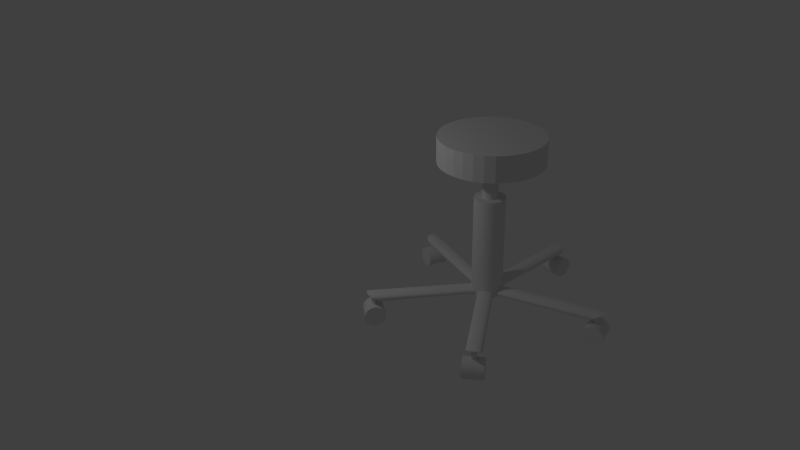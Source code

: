 # Source: sedia.blend  (saved by Blender 2.75.0; exported with 4.5.12 LTS)
import bpy
from mathutils import Matrix  # noqa: F401  (used for matrix-valued properties, if any)

bpy.ops.wm.read_factory_settings(use_empty=True)
scene = bpy.context.scene
scene.name = 'Scene'

# ---- collections
col_collection_1 = bpy.data.collections.new('Collection 1'); scene.collection.children.link(col_collection_1)
col_collection_5 = bpy.data.collections.new('Collection 5'); scene.collection.children.link(col_collection_5)

# ---- world
world_world = bpy.data.worlds.new('World'); scene.world = world_world
world_world.color = (0.05088, 0.05088, 0.05088)
world_world.use_sun_shadow = False
world_world.sun_shadow_jitter_overblur = 0.0
world_world.cycles.sampling_method = 'MANUAL'
world_world.cycles.sample_map_resolution = 256

# ---- cameras
cam_camera = bpy.data.cameras.new('Camera')
cam_camera.clip_end = 100.0
cam_camera.lens = 35.0
cam_camera.sensor_width = 32.0
cam_camera.sensor_height = 18.0
cam_camera.ortho_scale = 7.314
cam_camera.dof.focus_distance = 0.0
cam_camera.dof.aperture_fstop = 128.0

# ---- lights
light_point = bpy.data.lights.new('Point', 'POINT')
light_point.transmission_factor = 0.0
light_point.energy = 100.0
light_point.shadow_buffer_clip_start = 0.5
light_point.shadow_soft_size = 0.1
light_point.shadow_maximum_resolution = 0.006
light_point.use_absolute_resolution = True
light_point.cycles.use_multiple_importance_sampling = False

# ---- meshes
me_cylinder_004 = bpy.data.meshes.new('Cylinder.004')
me_cylinder_004.from_pydata([(0.0, 1.0, -1.0), (0.0, 1.0, 1.0), (0.1951, 0.9808, -1.0), (0.1951, 0.9808, 1.0), (0.3827, 0.9239, -1.0), (0.3827, 0.9239, 1.0), (0.5556, 0.8315, -1.0), (0.5556, 0.8315, 1.0), (0.7071, 0.7071, -1.0), (0.7071, 0.7071, 1.0), (0.8315, 0.5556, -1.0), (0.8315, 0.5556, 1.0), (0.9239, 0.3827, -1.0), (0.9239, 0.3827, 1.0), (0.9808, 0.1951, -1.0), (0.9808, 0.1951, 1.0), (1.0, 7.55e-08, -1.0), (1.0, 7.55e-08, 1.0), (0.9808, -0.1951, -1.0), (0.9808, -0.1951, 1.0), (0.9239, -0.3827, -1.0), (0.9239, -0.3827, 1.0), (0.8315, -0.5556, -1.0), (0.8315, -0.5556, 1.0), (0.7071, -0.7071, -1.0), (0.7071, -0.7071, 1.0), (0.5556, -0.8315, -1.0), (0.5556, -0.8315, 1.0), (0.3827, -0.9239, -1.0), (0.3827, -0.9239, 1.0), (0.1951, -0.9808, -1.0), (0.1951, -0.9808, 1.0), (-3.258e-07, -1.0, -1.0), (-3.258e-07, -1.0, 1.0), (-0.1951, -0.9808, -1.0), (-0.1951, -0.9808, 1.0), (-0.3827, -0.9239, -1.0), (-0.3827, -0.9239, 1.0), (-0.5556, -0.8315, -1.0), (-0.5556, -0.8315, 1.0), (-0.7071, -0.7071, -1.0), (-0.7071, -0.7071, 1.0), (-0.8315, -0.5556, -1.0), (-0.8315, -0.5556, 1.0), (-0.9239, -0.3827, -1.0), (-0.9239, -0.3827, 1.0), (-0.9808, -0.1951, -1.0), (-0.9808, -0.1951, 1.0), (-1.0, 9.656e-07, -1.0), (-1.0, 9.656e-07, 1.0), (-0.9808, 0.1951, -1.0), (-0.9808, 0.1951, 1.0), (-0.9239, 0.3827, -1.0), (-0.9239, 0.3827, 1.0), (-0.8315, 0.5556, -1.0), (-0.8315, 0.5556, 1.0), (-0.7071, 0.7071, -1.0), (-0.7071, 0.7071, 1.0), (-0.5556, 0.8315, -1.0), (-0.5556, 0.8315, 1.0), (-0.3827, 0.9239, -1.0), (-0.3827, 0.9239, 1.0), (-0.1951, 0.9808, -1.0), (-0.1951, 0.9808, 1.0), (0.2178, 0.7375, -0.1227), (0.1875, 1.846, -0.125), (0.2376, 0.7375, -0.07783), (0.205, 1.856, -0.08036), (0.2482, 0.7375, -0.02999), (0.2147, 1.861, -0.03263), (0.2493, 0.7375, 0.01901), (0.216, 1.862, 0.01635), (0.2408, 0.7375, 0.06728), (0.2091, 1.858, 0.0647), (0.223, 0.7375, 0.113), (0.1942, 1.85, 0.1106), (0.1967, 0.7375, 0.1543), (0.1718, 1.837, 0.1522), (0.1628, 0.7375, 0.1897), (0.1428, 1.82, 0.188), (0.1227, 0.7375, 0.2178), (0.1083, 1.8, 0.2165), (0.07783, 0.7375, 0.2376), (0.06959, 1.778, 0.2367), (0.02999, 0.7375, 0.2482), (0.02826, 1.754, 0.2479), (-0.01901, 0.7375, 0.2493), (-0.01416, 1.729, 0.2495), (-0.06728, 0.7375, 0.2408), (-0.05604, 1.705, 0.2415), (-0.113, 0.7375, 0.223), (-0.09576, 1.682, 0.2242), (-0.1543, 0.7375, 0.1967), (-0.1318, 1.661, 0.1983), (-0.1897, 0.7375, 0.1628), (-0.1628, 1.644, 0.1648), (-0.2178, 0.7375, 0.1227), (-0.1875, 1.629, 0.125), (-0.2376, 0.7375, 0.07783), (-0.205, 1.619, 0.08036), (-0.2482, 0.7375, 0.02999), (-0.2147, 1.614, 0.03263), (-0.2493, 0.7375, -0.01901), (-0.216, 1.613, -0.01635), (-0.2408, 0.7375, -0.06728), (-0.2091, 1.617, -0.0647), (-0.223, 0.7375, -0.113), (-0.1942, 1.625, -0.1106), (-0.1967, 0.7375, -0.1543), (-0.1718, 1.638, -0.1522), (-0.1628, 0.7375, -0.1897), (-0.1428, 1.655, -0.188), (-0.1227, 0.7375, -0.2178), (-0.1083, 1.675, -0.2165), (-0.07783, 0.7375, -0.2376), (-0.06959, 1.697, -0.2367), (-0.02999, 0.7375, -0.2482), (-0.02826, 1.721, -0.2479), (0.01901, 0.7375, -0.2493), (0.01416, 1.746, -0.2495), (0.06728, 0.7375, -0.2408), (0.05604, 1.77, -0.2415), (0.113, 0.7375, -0.223), (0.09576, 1.793, -0.2242), (0.1543, 0.7375, -0.1967), (0.1318, 1.814, -0.1983), (0.1897, 0.7375, -0.1628), (0.1628, 1.831, -0.1648), (0.6774, 2.181, -6.573e-08), (-10.35, 2.138, -5.458e-07), (0.6646, 2.175, 0.1463), (-10.36, 2.131, 0.1463), (0.6269, 2.155, 0.287), (-10.4, 2.108, 0.287), (0.5654, 2.123, 0.4167), (-10.46, 2.071, 0.4167), (0.4824, 2.077, 0.5303), (-10.54, 2.022, 0.5303), (0.3809, 2.017, 0.6236), (-10.64, 1.961, 0.6236), (0.2644, 1.944, 0.6929), (-10.75, 1.894, 0.6929), (0.1371, 1.86, 0.7356), (-10.88, 1.821, 0.7356), (0.003596, 1.767, 0.75), (-11.0, 1.746, 0.75), (-0.1312, 1.669, 0.7356), (-11.13, 1.673, 0.7356), (-0.262, 1.571, 0.6929), (-11.25, 1.605, 0.6929), (-0.3838, 1.478, 0.6236), (-11.36, 1.543, 0.6236), (-0.4916, 1.394, 0.5303), (-11.46, 1.49, 0.5303), (-0.5807, 1.326, 0.4167), (-11.54, 1.448, 0.4167), (-0.6472, 1.276, 0.287), (-11.6, 1.417, 0.287), (-0.6882, 1.247, 0.1463), (-11.64, 1.398, 0.1463), (-0.7018, 1.242, -3.293e-07), (-11.65, 1.392, -8.144e-07), (-0.6882, 1.247, -0.1463), (-11.64, 1.398, -0.1463), (-0.6472, 1.276, -0.287), (-11.6, 1.417, -0.287), (-0.5807, 1.326, -0.4167), (-11.54, 1.448, -0.4167), (-0.4916, 1.394, -0.5303), (-11.46, 1.49, -0.5303), (-0.3838, 1.478, -0.6236), (-11.36, 1.543, -0.6236), (-0.262, 1.571, -0.6929), (-11.25, 1.605, -0.6929), (-0.1312, 1.669, -0.7356), (-11.13, 1.673, -0.7356), (0.003596, 1.767, -0.75), (-11.0, 1.746, -0.75), (0.1371, 1.86, -0.7356), (-10.88, 1.821, -0.7356), (0.2644, 1.944, -0.6929), (-10.75, 1.894, -0.6929), (0.3809, 2.017, -0.6236), (-10.64, 1.961, -0.6236), (0.4824, 2.077, -0.5303), (-10.54, 2.022, -0.5303), (0.5654, 2.123, -0.4167), (-10.46, 2.071, -0.4167), (0.6269, 2.155, -0.287), (-10.4, 2.108, -0.287), (0.6646, 2.175, -0.1463), (-10.36, 2.131, -0.1463), (-6.65, 1.0, 10.15), (-8.552, 1.0, 10.77), (-6.589, 0.9808, 10.34), (-8.492, 0.9808, 10.96), (-6.532, 0.9239, 10.52), (-8.434, 0.9239, 11.13), (-6.478, 0.8315, 10.68), (-8.38, 0.8315, 11.3), (-6.431, 0.7071, 10.83), (-8.333, 0.7071, 11.44), (-6.393, 0.5556, 10.94), (-8.295, 0.5556, 11.56), (-6.364, 0.3827, 11.03), (-8.266, 0.3827, 11.65), (-6.347, 0.1951, 11.09), (-8.249, 0.1951, 11.7), (-6.341, 5.124e-07, 11.1), (-8.243, 4.407e-07, 11.72), (-6.347, -0.1951, 11.09), (-8.249, -0.1951, 11.7), (-6.364, -0.3827, 11.03), (-8.266, -0.3827, 11.65), (-6.393, -0.5556, 10.94), (-8.295, -0.5556, 11.56), (-6.431, -0.7071, 10.83), (-8.333, -0.7071, 11.44), (-6.478, -0.8315, 10.68), (-8.38, -0.8315, 11.3), (-6.532, -0.9239, 10.52), (-8.434, -0.9239, 11.13), (-6.589, -0.9808, 10.34), (-8.492, -0.9808, 10.96), (-6.65, -1.0, 10.15), (-8.552, -1.0, 10.77), (-6.71, -0.9808, 9.967), (-8.612, -0.9808, 10.59), (-6.768, -0.9239, 9.789), (-8.67, -0.9239, 10.41), (-6.821, -0.8315, 9.624), (-8.724, -0.8315, 10.24), (-6.868, -0.7071, 9.48), (-8.77, -0.7071, 10.1), (-6.907, -0.5556, 9.362), (-8.809, -0.5556, 9.98), (-6.935, -0.3827, 9.274), (-8.837, -0.3827, 9.892), (-6.953, -0.1951, 9.22), (-8.855, -0.1951, 9.838), (-6.959, 1.316e-06, 9.202), (-8.861, 1.244e-06, 9.82), (-6.953, 0.1951, 9.22), (-8.855, 0.1951, 9.838), (-6.935, 0.3827, 9.274), (-8.837, 0.3827, 9.892), (-6.907, 0.5556, 9.362), (-8.809, 0.5556, 9.98), (-6.868, 0.7071, 9.48), (-8.77, 0.7071, 10.1), (-6.821, 0.8315, 9.624), (-8.724, 0.8315, 10.24), (-6.768, 0.9239, 9.789), (-8.67, 0.9239, 10.41), (-6.71, 0.9808, 9.967), (-8.612, 0.9808, 10.59), (-7.417, 0.7375, 10.63), (-7.424, 1.846, 10.6), (-7.453, 0.7375, 10.66), (-7.461, 1.856, 10.63), (-7.496, 0.7375, 10.69), (-7.503, 1.861, 10.66), (-7.542, 0.7375, 10.7), (-7.55, 1.862, 10.67), (-7.59, 0.7375, 10.71), (-7.598, 1.858, 10.68), (-7.639, 0.7375, 10.71), (-7.646, 1.85, 10.68), (-7.687, 0.7375, 10.7), (-7.692, 1.837, 10.67), (-7.731, 0.7375, 10.68), (-7.735, 1.82, 10.66), (-7.77, 0.7375, 10.65), (-7.773, 1.8, 10.63), (-7.803, 0.7375, 10.61), (-7.804, 1.778, 10.6), (-7.828, 0.7375, 10.57), (-7.828, 1.754, 10.57), (-7.844, 0.7375, 10.52), (-7.842, 1.729, 10.53), (-7.851, 0.7375, 10.47), (-7.848, 1.705, 10.48), (-7.848, 0.7375, 10.42), (-7.844, 1.682, 10.44), (-7.836, 0.7375, 10.38), (-7.83, 1.661, 10.4), (-7.814, 0.7375, 10.33), (-7.808, 1.644, 10.36), (-7.785, 0.7375, 10.29), (-7.778, 1.629, 10.32), (-7.748, 0.7375, 10.26), (-7.741, 1.619, 10.29), (-7.706, 0.7375, 10.23), (-7.698, 1.614, 10.27), (-7.66, 0.7375, 10.22), (-7.652, 1.613, 10.25), (-7.611, 0.7375, 10.21), (-7.604, 1.617, 10.24), (-7.562, 0.7375, 10.21), (-7.556, 1.625, 10.24), (-7.515, 0.7375, 10.23), (-7.509, 1.638, 10.25), (-7.471, 0.7375, 10.25), (-7.466, 1.655, 10.27), (-7.432, 0.7375, 10.28), (-7.428, 1.675, 10.29), (-7.399, 0.7375, 10.31), (-7.397, 1.697, 10.32), (-7.374, 0.7375, 10.36), (-7.374, 1.721, 10.36), (-7.358, 0.7375, 10.4), (-7.359, 1.746, 10.4), (-7.351, 0.7375, 10.45), (-7.354, 1.77, 10.44), (-7.354, 0.7375, 10.5), (-7.358, 1.793, 10.48), (-7.366, 0.7375, 10.55), (-7.371, 1.814, 10.53), (-7.387, 0.7375, 10.59), (-7.394, 1.831, 10.57), (-7.391, 2.181, 11.11), (-10.8, 2.138, 0.6192), (-7.535, 2.175, 11.14), (-10.94, 2.131, 0.6524), (-7.68, 2.155, 11.15), (-11.09, 2.108, 0.6603), (-7.822, 2.123, 11.13), (-11.23, 2.071, 0.6425), (-7.956, 2.077, 11.08), (-11.36, 2.022, 0.5999), (-8.076, 2.017, 11.02), (-11.48, 1.961, 0.5341), (-8.178, 1.944, 10.93), (-11.58, 1.894, 0.4478), (-8.258, 1.86, 10.82), (-11.66, 1.821, 0.3444), (-8.313, 1.767, 10.7), (-11.71, 1.746, 0.228), (-8.341, 1.669, 10.56), (-11.74, 1.673, 0.1031), (-8.341, 1.571, 10.43), (-11.74, 1.605, -0.02545), (-8.313, 1.478, 10.29), (-11.71, 1.543, -0.1529), (-8.257, 1.394, 10.16), (-11.65, 1.49, -0.2744), (-8.177, 1.326, 10.04), (-11.56, 1.448, -0.3853), (-8.074, 1.276, 9.935), (-11.46, 1.417, -0.4817), (-7.953, 1.247, 9.852), (-11.34, 1.398, -0.5598), (-7.818, 1.242, 9.794), (-11.2, 1.392, -0.6168), (-7.674, 1.247, 9.762), (-11.06, 1.398, -0.6503), (-7.528, 1.276, 9.757), (-10.91, 1.417, -0.6591), (-7.384, 1.326, 9.781), (-10.77, 1.448, -0.6429), (-7.248, 1.394, 9.83), (-10.64, 1.49, -0.6021), (-7.126, 1.478, 9.904), (-10.52, 1.543, -0.5383), (-7.023, 1.571, 9.998), (-10.42, 1.605, -0.4537), (-6.942, 1.669, 10.11), (-10.34, 1.673, -0.3515), (-6.886, 1.767, 10.23), (-10.29, 1.746, -0.2355), (-6.859, 1.86, 10.36), (-10.26, 1.821, -0.1102), (-6.86, 1.944, 10.5), (-10.27, 1.894, 0.01955), (-6.89, 2.017, 10.63), (-10.3, 1.961, 0.1487), (-6.947, 2.077, 10.76), (-10.35, 2.022, 0.2722), (-7.03, 2.123, 10.87), (-10.44, 2.071, 0.385), (-7.134, 2.155, 10.97), (-10.54, 2.108, 0.4829), (-7.256, 2.175, 11.05), (-10.66, 2.131, 0.562), (-19.31, 1.0, 7.275), (-20.49, 1.0, 5.657), (-19.47, 0.9808, 7.389), (-20.64, 0.9808, 5.771), (-19.62, 0.9239, 7.5), (-20.8, 0.9239, 5.882), (-19.76, 0.8315, 7.601), (-20.94, 0.8315, 5.983), (-19.88, 0.7071, 7.69), (-21.06, 0.7071, 6.072), (-19.98, 0.5556, 7.763), (-21.16, 0.5556, 6.145), (-20.06, 0.3827, 7.818), (-21.23, 0.3827, 6.2), (-20.1, 0.1951, 7.851), (-21.28, 0.1951, 6.233), (-20.12, 1.964e-07, 7.862), (-21.3, 1.995e-08, 6.244), (-20.1, -0.1951, 7.851), (-21.28, -0.1951, 6.233), (-20.06, -0.3827, 7.818), (-21.23, -0.3827, 6.2), (-19.98, -0.5556, 7.763), (-21.16, -0.5556, 6.145), (-19.88, -0.7071, 7.69), (-21.06, -0.7071, 6.072), (-19.76, -0.8315, 7.601), (-20.94, -0.8315, 5.983), (-19.62, -0.9239, 7.5), (-20.8, -0.9239, 5.882), (-19.47, -0.9808, 7.389), (-20.64, -0.9808, 5.771), (-19.31, -1.0, 7.275), (-20.49, -1.0, 5.657), (-19.15, -0.9808, 7.16), (-20.33, -0.9808, 5.542), (-19.0, -0.9239, 7.05), (-20.18, -0.9239, 5.432), (-18.86, -0.8315, 6.948), (-20.04, -0.8315, 5.33), (-18.74, -0.7071, 6.859), (-19.91, -0.7071, 5.241), (-18.64, -0.5556, 6.786), (-19.81, -0.5556, 5.168), (-18.56, -0.3827, 6.732), (-19.74, -0.3827, 5.114), (-18.52, -0.1951, 6.698), (-19.69, -0.1951, 5.08), (-18.5, 1.041e-06, 6.687), (-19.68, 8.646e-07, 5.069), (-18.52, 0.1951, 6.698), (-19.69, 0.1951, 5.08), (-18.56, 0.3827, 6.732), (-19.74, 0.3827, 5.114), (-18.64, 0.5556, 6.786), (-19.81, 0.5556, 5.168), (-18.74, 0.7071, 6.859), (-19.91, 0.7071, 5.241), (-18.86, 0.8315, 6.948), (-20.04, 0.8315, 5.33), (-19.0, 0.9239, 7.05), (-20.18, 0.9239, 5.432), (-19.15, 0.9808, 7.16), (-20.33, 0.9808, 5.542), (-20.0, 0.7375, 6.693), (-19.98, 1.846, 6.677), (-20.05, 0.7375, 6.668), (-20.02, 1.856, 6.651), (-20.08, 0.7375, 6.636), (-20.05, 1.861, 6.618), (-20.11, 0.7375, 6.597), (-20.08, 1.862, 6.579), (-20.13, 0.7375, 6.553), (-20.11, 1.858, 6.536), (-20.15, 0.7375, 6.505), (-20.12, 1.85, 6.49), (-20.15, 0.7375, 6.456), (-20.13, 1.837, 6.443), (-20.14, 0.7375, 6.408), (-20.13, 1.82, 6.397), (-20.13, 0.7375, 6.362), (-20.11, 1.8, 6.354), (-20.1, 0.7375, 6.319), (-20.09, 1.778, 6.315), (-20.07, 0.7375, 6.282), (-20.07, 1.754, 6.282), (-20.03, 0.7375, 6.253), (-20.03, 1.729, 6.255), (-19.99, 0.7375, 6.231), (-20.0, 1.705, 6.237), (-19.94, 0.7375, 6.219), (-19.95, 1.682, 6.228), (-19.89, 0.7375, 6.216), (-19.91, 1.661, 6.228), (-19.84, 0.7375, 6.222), (-19.86, 1.644, 6.237), (-19.8, 0.7375, 6.238), (-19.82, 1.629, 6.254), (-19.75, 0.7375, 6.263), (-19.78, 1.619, 6.28), (-19.72, 0.7375, 6.295), (-19.74, 1.614, 6.313), (-19.69, 0.7375, 6.334), (-19.71, 1.613, 6.352), (-19.66, 0.7375, 6.379), (-19.69, 1.617, 6.395), (-19.65, 0.7375, 6.426), (-19.68, 1.625, 6.441), (-19.65, 0.7375, 6.475), (-19.67, 1.638, 6.488), (-19.66, 0.7375, 6.523), (-19.67, 1.655, 6.534), (-19.67, 0.7375, 6.57), (-19.68, 1.675, 6.577), (-19.7, 0.7375, 6.612), (-19.7, 1.697, 6.616), (-19.73, 0.7375, 6.649), (-19.73, 1.721, 6.65), (-19.77, 0.7375, 6.678), (-19.76, 1.746, 6.676), (-19.81, 0.7375, 6.7), (-19.8, 1.77, 6.694), (-19.86, 0.7375, 6.712), (-19.84, 1.793, 6.703), (-19.91, 0.7375, 6.715), (-19.89, 1.814, 6.704), (-19.96, 0.7375, 6.709), (-19.93, 1.831, 6.695), (-20.45, 2.181, 6.864), (-11.53, 2.138, 0.3827), (-20.52, 2.175, 6.738), (-11.6, 2.131, 0.2569), (-20.58, 2.155, 6.602), (-11.65, 2.108, 0.1211), (-20.6, 2.123, 6.461), (-11.68, 2.071, -0.01957), (-20.6, 2.077, 6.32), (-11.68, 2.022, -0.1596), (-20.57, 2.017, 6.185), (-11.66, 1.961, -0.2935), (-20.52, 1.944, 6.06), (-11.61, 1.894, -0.4162), (-20.44, 1.86, 5.951), (-11.53, 1.821, -0.5227), (-20.34, 1.767, 5.861), (-11.44, 1.746, -0.6091), (-20.23, 1.669, 5.793), (-11.33, 1.673, -0.6718), (-20.09, 1.571, 5.751), (-11.2, 1.605, -0.7086), (-19.96, 1.478, 5.736), (-11.07, 1.543, -0.7181), (-19.81, 1.394, 5.748), (-10.94, 1.49, -0.6999), (-19.67, 1.326, 5.787), (-10.81, 1.448, -0.6548), (-19.54, 1.276, 5.853), (-10.68, 1.417, -0.5847), (-19.43, 1.247, 5.943), (-10.57, 1.398, -0.4923), (-19.33, 1.242, 6.053), (-10.48, 1.392, -0.3812), (-19.26, 1.247, 6.18), (-10.4, 1.398, -0.2556), (-19.21, 1.276, 6.317), (-10.35, 1.417, -0.1203), (-19.18, 1.326, 6.461), (-10.32, 1.448, 0.01937), (-19.19, 1.394, 6.606), (-10.32, 1.49, 0.1582), (-19.22, 1.478, 6.745), (-10.34, 1.543, 0.2909), (-19.28, 1.571, 6.872), (-10.39, 1.605, 0.4125), (-19.36, 1.669, 6.984), (-10.46, 1.673, 0.5184), (-19.46, 1.767, 7.075), (-10.56, 1.746, 0.6045), (-19.58, 1.86, 7.141), (-10.67, 1.821, 0.6675), (-19.71, 1.944, 7.182), (-10.79, 1.894, 0.705), (-19.84, 2.017, 7.194), (-10.92, 1.961, 0.7155), (-19.98, 2.077, 7.178), (-11.06, 2.022, 0.6985), (-20.11, 2.123, 7.135), (-11.19, 2.071, 0.6546), (-20.24, 2.155, 7.066), (-11.32, 2.108, 0.5855), (-20.35, 2.175, 6.975), (-11.43, 2.131, 0.4936), (-20.49, 1.0, -5.657), (-19.31, 1.0, -7.275), (-20.64, 0.9808, -5.771), (-19.47, 0.9808, -7.389), (-20.8, 0.9239, -5.882), (-19.62, 0.9239, -7.5), (-20.94, 0.8315, -5.983), (-19.76, 0.8315, -7.601), (-21.06, 0.7071, -6.072), (-19.88, 0.7071, -7.69), (-21.16, 0.5556, -6.145), (-19.98, 0.5556, -7.763), (-21.23, 0.3827, -6.2), (-20.06, 0.3827, -7.818), (-21.28, 0.1951, -6.233), (-20.1, 0.1951, -7.851), (-21.3, -6.015e-07, -6.244), (-20.12, -7.71e-07, -7.862), (-21.28, -0.1951, -6.233), (-20.1, -0.1951, -7.851), (-21.23, -0.3827, -6.2), (-20.06, -0.3827, -7.818), (-21.16, -0.5556, -6.145), (-19.98, -0.5556, -7.763), (-21.06, -0.7071, -6.072), (-19.88, -0.7071, -7.69), (-20.94, -0.8315, -5.983), (-19.76, -0.8315, -7.601), (-20.8, -0.9239, -5.882), (-19.62, -0.9239, -7.5), (-20.64, -0.9808, -5.771), (-19.47, -0.9808, -7.389), (-20.49, -1.0, -5.657), (-19.31, -1.0, -7.275), (-20.33, -0.9808, -5.542), (-19.15, -0.9808, -7.16), (-20.18, -0.9239, -5.432), (-19.0, -0.9239, -7.05), (-20.04, -0.8315, -5.33), (-18.86, -0.8315, -6.948), (-19.91, -0.7071, -5.241), (-18.74, -0.7071, -6.859), (-19.81, -0.5556, -5.168), (-18.64, -0.5556, -6.786), (-19.74, -0.3827, -5.114), (-18.56, -0.3827, -6.732), (-19.69, -0.1951, -5.08), (-18.52, -0.1951, -6.698), (-19.68, 3.556e-07, -5.069), (-18.5, 1.861e-07, -6.687), (-19.69, 0.1951, -5.08), (-18.52, 0.1951, -6.698), (-19.74, 0.3827, -5.114), (-18.56, 0.3827, -6.732), (-19.81, 0.5556, -5.168), (-18.64, 0.5556, -6.786), (-19.91, 0.7071, -5.241), (-18.74, 0.7071, -6.859), (-20.04, 0.8315, -5.33), (-18.86, 0.8315, -6.948), (-20.18, 0.9239, -5.432), (-19.0, 0.9239, -7.05), (-20.33, 0.9808, -5.542), (-19.15, 0.9808, -7.16), (-20.15, 0.7375, -6.494), (-20.12, 1.846, -6.475), (-20.14, 0.7375, -6.542), (-20.11, 1.856, -6.521), (-20.12, 0.7375, -6.587), (-20.09, 1.861, -6.565), (-20.09, 0.7375, -6.628), (-20.06, 1.862, -6.606), (-20.05, 0.7375, -6.662), (-20.03, 1.858, -6.641), (-20.01, 0.7375, -6.688), (-19.99, 1.85, -6.669), (-19.97, 0.7375, -6.706), (-19.95, 1.837, -6.69), (-19.92, 0.7375, -6.715), (-19.9, 1.82, -6.702), (-19.87, 0.7375, -6.714), (-19.86, 1.8, -6.704), (-19.82, 0.7375, -6.704), (-19.82, 1.778, -6.698), (-19.78, 0.7375, -6.684), (-19.78, 1.754, -6.683), (-19.74, 0.7375, -6.656), (-19.74, 1.729, -6.659), (-19.7, 0.7375, -6.621), (-19.71, 1.705, -6.628), (-19.68, 0.7375, -6.58), (-19.69, 1.682, -6.591), (-19.66, 0.7375, -6.534), (-19.68, 1.661, -6.549), (-19.65, 0.7375, -6.486), (-19.67, 1.644, -6.503), (-19.65, 0.7375, -6.437), (-19.67, 1.629, -6.457), (-19.66, 0.7375, -6.389), (-19.69, 1.619, -6.41), (-19.68, 0.7375, -6.344), (-19.71, 1.614, -6.366), (-19.71, 0.7375, -6.304), (-19.73, 1.613, -6.325), (-19.74, 0.7375, -6.27), (-19.77, 1.617, -6.29), (-19.79, 0.7375, -6.243), (-19.81, 1.625, -6.262), (-19.83, 0.7375, -6.225), (-19.85, 1.638, -6.242), (-19.88, 0.7375, -6.216), (-19.89, 1.655, -6.23), (-19.93, 0.7375, -6.217), (-19.94, 1.675, -6.227), (-19.98, 0.7375, -6.228), (-19.98, 1.697, -6.233), (-20.02, 0.7375, -6.247), (-20.02, 1.721, -6.249), (-20.06, 0.7375, -6.275), (-20.06, 1.746, -6.272), (-20.1, 0.7375, -6.31), (-20.09, 1.77, -6.303), (-20.12, 0.7375, -6.352), (-20.11, 1.793, -6.341), (-20.14, 0.7375, -6.397), (-20.12, 1.814, -6.383), (-20.15, 0.7375, -6.445), (-20.13, 1.831, -6.428), (-20.45, 2.181, -6.864), (-11.53, 2.138, -0.3827), (-20.35, 2.175, -6.975), (-11.43, 2.131, -0.4936), (-20.24, 2.155, -7.066), (-11.32, 2.108, -0.5855), (-20.11, 2.123, -7.135), (-11.19, 2.071, -0.6546), (-19.98, 2.077, -7.178), (-11.06, 2.022, -0.6985), (-19.84, 2.017, -7.194), (-10.92, 1.961, -0.7155), (-19.71, 1.944, -7.182), (-10.79, 1.894, -0.705), (-19.58, 1.86, -7.141), (-10.67, 1.821, -0.6675), (-19.46, 1.767, -7.075), (-10.56, 1.746, -0.6045), (-19.36, 1.669, -6.984), (-10.46, 1.673, -0.5184), (-19.28, 1.571, -6.872), (-10.39, 1.605, -0.4125), (-19.22, 1.478, -6.745), (-10.34, 1.543, -0.2909), (-19.19, 1.394, -6.606), (-10.32, 1.49, -0.1582), (-19.18, 1.326, -6.461), (-10.32, 1.448, -0.01937), (-19.21, 1.276, -6.317), (-10.35, 1.417, 0.1203), (-19.26, 1.247, -6.18), (-10.4, 1.398, 0.2556), (-19.33, 1.242, -6.053), (-10.48, 1.392, 0.3812), (-19.43, 1.247, -5.943), (-10.57, 1.398, 0.4923), (-19.54, 1.276, -5.853), (-10.68, 1.417, 0.5847), (-19.67, 1.326, -5.787), (-10.81, 1.448, 0.6548), (-19.81, 1.394, -5.748), (-10.94, 1.49, 0.6999), (-19.96, 1.478, -5.736), (-11.07, 1.543, 0.7181), (-20.09, 1.571, -5.751), (-11.2, 1.605, 0.7086), (-20.23, 1.669, -5.793), (-11.33, 1.673, 0.6718), (-20.34, 1.767, -5.861), (-11.44, 1.746, 0.6091), (-20.44, 1.86, -5.951), (-11.53, 1.821, 0.5227), (-20.52, 1.944, -6.06), (-11.61, 1.894, 0.4162), (-20.57, 2.017, -6.185), (-11.66, 1.961, 0.2935), (-20.6, 2.077, -6.32), (-11.68, 2.022, 0.1595), (-20.6, 2.123, -6.461), (-11.68, 2.071, 0.01957), (-20.58, 2.155, -6.602), (-11.65, 2.108, -0.1211), (-20.52, 2.175, -6.738), (-11.6, 2.131, -0.2569), (-8.552, 1.0, -10.77), (-6.65, 1.0, -10.15), (-8.492, 0.9808, -10.96), (-6.589, 0.9808, -10.34), (-8.434, 0.9239, -11.13), (-6.531, 0.9239, -10.52), (-8.38, 0.8315, -11.3), (-6.478, 0.8315, -10.68), (-8.333, 0.7071, -11.44), (-6.431, 0.7071, -10.83), (-8.295, 0.5556, -11.56), (-6.393, 0.5556, -10.94), (-8.266, 0.3827, -11.65), (-6.364, 0.3827, -11.03), (-8.249, 0.1951, -11.7), (-6.347, 0.1951, -11.09), (-8.243, -9.444e-07, -11.72), (-6.341, -1.005e-06, -11.1), (-8.249, -0.1951, -11.7), (-6.347, -0.1951, -11.09), (-8.266, -0.3827, -11.65), (-6.364, -0.3827, -11.03), (-8.295, -0.5556, -11.56), (-6.393, -0.5556, -10.94), (-8.333, -0.7071, -11.44), (-6.431, -0.7071, -10.83), (-8.38, -0.8315, -11.3), (-6.478, -0.8315, -10.68), (-8.434, -0.9239, -11.13), (-6.531, -0.9239, -10.52), (-8.492, -0.9808, -10.96), (-6.589, -0.9808, -10.34), (-8.552, -1.0, -10.77), (-6.65, -1.0, -10.15), (-8.612, -0.9808, -10.59), (-6.71, -0.9808, -9.967), (-8.67, -0.9239, -10.41), (-6.768, -0.9239, -9.789), (-8.724, -0.8315, -10.24), (-6.821, -0.8315, -9.624), (-8.77, -0.7071, -10.1), (-6.868, -0.7071, -9.48), (-8.809, -0.5556, -9.98), (-6.907, -0.5556, -9.362), (-8.837, -0.3827, -9.892), (-6.935, -0.3827, -9.274), (-8.855, -0.1951, -9.838), (-6.953, -0.1951, -9.22), (-8.861, 4.078e-08, -9.82), (-6.959, -1.963e-08, -9.202), (-8.855, 0.1951, -9.838), (-6.953, 0.1951, -9.22), (-8.837, 0.3827, -9.892), (-6.935, 0.3827, -9.274), (-8.809, 0.5556, -9.98), (-6.907, 0.5556, -9.362), (-8.77, 0.7071, -10.1), (-6.868, 0.7071, -9.48), (-8.724, 0.8315, -10.24), (-6.821, 0.8315, -9.624), (-8.67, 0.9239, -10.41), (-6.768, 0.9239, -9.789), (-8.612, 0.9808, -10.59), (-6.71, 0.9808, -9.967), (-7.65, 0.7375, -10.71), (-7.662, 1.846, -10.68), (-7.601, 0.7375, -10.71), (-7.614, 1.856, -10.68), (-7.553, 0.7375, -10.71), (-7.566, 1.861, -10.68), (-7.506, 0.7375, -10.69), (-7.518, 1.862, -10.66), (-7.462, 0.7375, -10.67), (-7.475, 1.858, -10.64), (-7.424, 0.7375, -10.64), (-7.436, 1.85, -10.61), (-7.393, 0.7375, -10.6), (-7.403, 1.837, -10.58), (-7.37, 0.7375, -10.56), (-7.378, 1.82, -10.54), (-7.356, 0.7375, -10.51), (-7.361, 1.8, -10.5), (-7.351, 0.7375, -10.46), (-7.354, 1.778, -10.45), (-7.355, 0.7375, -10.41), (-7.356, 1.754, -10.41), (-7.37, 0.7375, -10.37), (-7.368, 1.729, -10.37), (-7.393, 0.7375, -10.32), (-7.388, 1.705, -10.33), (-7.424, 0.7375, -10.29), (-7.417, 1.682, -10.3), (-7.461, 0.7375, -10.25), (-7.453, 1.661, -10.27), (-7.505, 0.7375, -10.23), (-7.494, 1.644, -10.26), (-7.551, 0.7375, -10.22), (-7.54, 1.629, -10.24), (-7.6, 0.7375, -10.21), (-7.588, 1.619, -10.24), (-7.649, 0.7375, -10.22), (-7.636, 1.614, -10.25), (-7.696, 0.7375, -10.23), (-7.683, 1.613, -10.26), (-7.739, 0.7375, -10.25), (-7.727, 1.617, -10.28), (-7.777, 0.7375, -10.28), (-7.766, 1.625, -10.31), (-7.808, 0.7375, -10.32), (-7.799, 1.638, -10.35), (-7.832, 0.7375, -10.37), (-7.824, 1.655, -10.38), (-7.846, 0.7375, -10.41), (-7.84, 1.675, -10.43), (-7.851, 0.7375, -10.46), (-7.847, 1.697, -10.47), (-7.846, 0.7375, -10.51), (-7.845, 1.721, -10.51), (-7.832, 0.7375, -10.56), (-7.834, 1.746, -10.55), (-7.809, 0.7375, -10.6), (-7.813, 1.77, -10.59), (-7.778, 0.7375, -10.64), (-7.784, 1.793, -10.62), (-7.74, 0.7375, -10.67), (-7.749, 1.814, -10.65), (-7.697, 0.7375, -10.69), (-7.707, 1.831, -10.67), (-7.391, 2.181, -11.11), (-10.8, 2.138, -0.6192), (-7.256, 2.175, -11.05), (-10.66, 2.131, -0.562), (-7.134, 2.155, -10.97), (-10.54, 2.108, -0.4829), (-7.03, 2.123, -10.87), (-10.44, 2.071, -0.385), (-6.947, 2.077, -10.76), (-10.35, 2.022, -0.2722), (-6.89, 2.017, -10.63), (-10.3, 1.961, -0.1487), (-6.86, 1.944, -10.5), (-10.27, 1.894, -0.01955), (-6.859, 1.86, -10.36), (-10.26, 1.821, 0.1102), (-6.886, 1.767, -10.23), (-10.29, 1.746, 0.2355), (-6.942, 1.669, -10.11), (-10.34, 1.673, 0.3515), (-7.023, 1.571, -9.998), (-10.42, 1.605, 0.4537), (-7.126, 1.478, -9.904), (-10.52, 1.543, 0.5383), (-7.248, 1.394, -9.83), (-10.64, 1.49, 0.6021), (-7.384, 1.326, -9.781), (-10.77, 1.448, 0.6429), (-7.528, 1.276, -9.757), (-10.91, 1.417, 0.6591), (-7.674, 1.247, -9.762), (-11.06, 1.398, 0.6503), (-7.818, 1.242, -9.794), (-11.2, 1.392, 0.6168), (-7.953, 1.247, -9.852), (-11.34, 1.398, 0.5598), (-8.074, 1.276, -9.935), (-11.46, 1.417, 0.4817), (-8.177, 1.326, -10.04), (-11.56, 1.448, 0.3853), (-8.257, 1.394, -10.16), (-11.65, 1.49, 0.2744), (-8.313, 1.478, -10.29), (-11.71, 1.543, 0.1529), (-8.341, 1.571, -10.43), (-11.74, 1.605, 0.02545), (-8.341, 1.669, -10.56), (-11.74, 1.673, -0.1031), (-8.313, 1.767, -10.7), (-11.71, 1.746, -0.228), (-8.258, 1.86, -10.82), (-11.66, 1.821, -0.3444), (-8.178, 1.944, -10.93), (-11.58, 1.894, -0.4478), (-8.076, 2.017, -11.02), (-11.48, 1.961, -0.5341), (-7.956, 2.077, -11.08), (-11.36, 2.022, -0.5999), (-7.822, 2.123, -11.13), (-11.23, 2.071, -0.6425), (-7.68, 2.155, -11.15), (-11.09, 2.108, -0.6603), (-7.535, 2.175, -11.14), (-10.94, 2.131, -0.6524), (-6.0, 14.9, -9.136e-07), (-6.0, 17.4, -1.023e-06), (-6.096, 14.9, 0.9755), (-6.096, 17.4, 0.9755), (-6.381, 14.9, 1.913), (-6.381, 17.4, 1.913), (-6.843, 14.9, 2.778), (-6.843, 17.4, 2.778), (-7.464, 14.9, 3.536), (-7.464, 17.4, 3.536), (-8.222, 14.9, 4.157), (-8.222, 17.4, 4.157), (-9.087, 14.9, 4.619), (-9.087, 17.4, 4.619), (-10.02, 14.9, 4.904), (-10.02, 17.4, 4.904), (-11.0, 14.9, 5.0), (-11.0, 17.4, 5.0), (-11.98, 14.9, 4.904), (-11.98, 17.4, 4.904), (-12.91, 14.9, 4.619), (-12.91, 17.4, 4.619), (-13.78, 14.9, 4.157), (-13.78, 17.4, 4.157), (-14.54, 14.9, 3.536), (-14.54, 17.4, 3.536), (-15.16, 14.9, 2.778), (-15.16, 17.4, 2.778), (-15.62, 14.9, 1.913), (-15.62, 17.4, 1.913), (-15.9, 14.9, 0.9754), (-15.9, 17.4, 0.9754), (-16.0, 14.9, -2.98e-06), (-16.0, 17.4, -3.089e-06), (-15.9, 14.9, -0.9755), (-15.9, 17.4, -0.9755), (-15.62, 14.9, -1.913), (-15.62, 17.4, -1.913), (-15.16, 14.9, -2.778), (-15.16, 17.4, -2.778), (-14.54, 14.9, -3.536), (-14.54, 17.4, -3.536), (-13.78, 14.9, -4.157), (-13.78, 17.4, -4.157), (-12.91, 14.9, -4.619), (-12.91, 17.4, -4.619), (-11.98, 14.9, -4.904), (-11.98, 17.4, -4.904), (-11.0, 14.9, -5.0), (-11.0, 17.4, -5.0), (-10.02, 14.9, -4.904), (-10.02, 17.4, -4.904), (-9.087, 14.9, -4.619), (-9.087, 17.4, -4.619), (-8.222, 14.9, -4.157), (-8.222, 17.4, -4.157), (-7.464, 14.9, -3.536), (-7.464, 17.4, -3.536), (-6.843, 14.9, -2.778), (-6.843, 17.4, -2.778), (-6.381, 14.9, -1.913), (-6.381, 17.4, -1.913), (-6.096, 14.9, -0.9754), (-6.096, 17.4, -0.9754), (-10.25, 11.4, -9.464e-07), (-10.25, 14.9, -1.099e-06), (-10.26, 11.4, 0.1463), (-10.26, 14.9, 0.1463), (-10.31, 11.4, 0.287), (-10.31, 14.9, 0.287), (-10.38, 11.4, 0.4167), (-10.38, 14.9, 0.4167), (-10.47, 11.4, 0.5303), (-10.47, 14.9, 0.5303), (-10.58, 11.4, 0.6236), (-10.58, 14.9, 0.6236), (-10.71, 11.4, 0.6929), (-10.71, 14.9, 0.6929), (-10.85, 11.4, 0.7356), (-10.85, 14.9, 0.7356), (-11.0, 11.4, 0.75), (-11.0, 14.9, 0.75), (-11.15, 11.4, 0.7356), (-11.15, 14.9, 0.7356), (-11.29, 11.4, 0.6929), (-11.29, 14.9, 0.6929), (-11.42, 11.4, 0.6236), (-11.42, 14.9, 0.6236), (-11.53, 11.4, 0.5303), (-11.53, 14.9, 0.5303), (-11.62, 11.4, 0.4167), (-11.62, 14.9, 0.4167), (-11.69, 11.4, 0.287), (-11.69, 14.9, 0.287), (-11.74, 11.4, 0.1463), (-11.74, 14.9, 0.1463), (-11.75, 11.4, -1.256e-06), (-11.75, 14.9, -1.409e-06), (-11.74, 11.4, -0.1463), (-11.74, 14.9, -0.1463), (-11.69, 11.4, -0.287), (-11.69, 14.9, -0.287), (-11.62, 11.4, -0.4167), (-11.62, 14.9, -0.4167), (-11.53, 11.4, -0.5303), (-11.53, 14.9, -0.5303), (-11.42, 11.4, -0.6236), (-11.42, 14.9, -0.6236), (-11.29, 11.4, -0.6929), (-11.29, 14.9, -0.6929), (-11.15, 11.4, -0.7356), (-11.15, 14.9, -0.7356), (-11.0, 11.4, -0.75), (-11.0, 14.9, -0.75), (-10.85, 11.4, -0.7356), (-10.85, 14.9, -0.7356), (-10.71, 11.4, -0.6929), (-10.71, 14.9, -0.6929), (-10.58, 11.4, -0.6236), (-10.58, 14.9, -0.6236), (-10.47, 11.4, -0.5303), (-10.47, 14.9, -0.5303), (-10.38, 11.4, -0.4167), (-10.38, 14.9, -0.4167), (-10.31, 11.4, -0.287), (-10.31, 14.9, -0.287), (-10.26, 11.4, -0.1463), (-10.26, 14.9, -0.1463), (-9.5, 1.4, -4.765e-07), (-9.5, 11.4, -9.136e-07), (-9.529, 1.4, 0.2926), (-9.529, 11.4, 0.2926), (-9.614, 1.4, 0.574), (-9.614, 11.4, 0.574), (-9.753, 1.4, 0.8334), (-9.753, 11.4, 0.8334), (-9.939, 1.4, 1.061), (-9.939, 11.4, 1.061), (-10.17, 1.4, 1.247), (-10.17, 11.4, 1.247), (-10.43, 1.4, 1.386), (-10.43, 11.4, 1.386), (-10.71, 1.4, 1.471), (-10.71, 11.4, 1.471), (-11.0, 1.4, 1.5), (-11.0, 11.4, 1.5), (-11.29, 1.4, 1.471), (-11.29, 11.4, 1.471), (-11.57, 1.4, 1.386), (-11.57, 11.4, 1.386), (-11.83, 1.4, 1.247), (-11.83, 11.4, 1.247), (-12.06, 1.4, 1.061), (-12.06, 11.4, 1.061), (-12.25, 1.4, 0.8334), (-12.25, 11.4, 0.8334), (-12.39, 1.4, 0.574), (-12.39, 11.4, 0.574), (-12.47, 1.4, 0.2926), (-12.47, 11.4, 0.2926), (-12.5, 1.4, -1.096e-06), (-12.5, 11.4, -1.533e-06), (-12.47, 1.4, -0.2926), (-12.47, 11.4, -0.2926), (-12.39, 1.4, -0.574), (-12.39, 11.4, -0.574), (-12.25, 1.4, -0.8334), (-12.25, 11.4, -0.8334), (-12.06, 1.4, -1.061), (-12.06, 11.4, -1.061), (-11.83, 1.4, -1.247), (-11.83, 11.4, -1.247), (-11.57, 1.4, -1.386), (-11.57, 11.4, -1.386), (-11.29, 1.4, -1.471), (-11.29, 11.4, -1.471), (-11.0, 1.4, -1.5), (-11.0, 11.4, -1.5), (-10.71, 1.4, -1.471), (-10.71, 11.4, -1.471), (-10.43, 1.4, -1.386), (-10.43, 11.4, -1.386), (-10.17, 1.4, -1.247), (-10.17, 11.4, -1.247), (-9.939, 1.4, -1.061), (-9.939, 11.4, -1.061), (-9.753, 1.4, -0.8334), (-9.753, 11.4, -0.8334), (-9.614, 1.4, -0.574), (-9.614, 11.4, -0.574), (-9.529, 1.4, -0.2926), (-9.529, 11.4, -0.2926), (-6.0, 1.4, -7.481e-07), (-6.0, 11.4, -1.185e-06), (-6.096, 1.4, 0.9755), (-6.096, 11.4, 0.9755), (-6.381, 1.4, 1.913), (-6.381, 11.4, 1.913), (-6.843, 1.4, 2.778), (-6.843, 11.4, 2.778), (-7.464, 1.4, 3.536), (-7.464, 11.4, 3.536), (-8.222, 1.4, 4.157), (-8.222, 11.4, 4.157), (-9.087, 1.4, 4.619), (-9.087, 11.4, 4.619), (-10.02, 1.4, 4.904), (-10.02, 11.4, 4.904), (-11.0, 1.4, 5.0), (-11.0, 11.4, 5.0), (-11.98, 1.4, 4.904), (-11.98, 11.4, 4.904), (-12.91, 1.4, 4.619), (-12.91, 11.4, 4.619), (-13.78, 1.4, 4.157), (-13.78, 11.4, 4.157), (-14.54, 1.4, 3.536), (-14.54, 11.4, 3.536), (-15.16, 1.4, 2.778), (-15.16, 11.4, 2.778), (-15.62, 1.4, 1.913), (-15.62, 11.4, 1.913), (-15.9, 1.4, 0.9754), (-15.9, 11.4, 0.9754), (-16.0, 1.4, -2.817e-06), (-16.0, 11.4, -3.254e-06), (-15.9, 1.4, -0.9755), (-15.9, 11.4, -0.9755), (-15.62, 1.4, -1.913), (-15.62, 11.4, -1.913), (-15.16, 1.4, -2.778), (-15.16, 11.4, -2.778), (-14.54, 1.4, -3.536), (-14.54, 11.4, -3.536), (-13.78, 1.4, -4.157), (-13.78, 11.4, -4.157), (-12.91, 1.4, -4.619), (-12.91, 11.4, -4.619), (-11.98, 1.4, -4.904), (-11.98, 11.4, -4.904), (-11.0, 1.4, -5.0), (-11.0, 11.4, -5.0), (-10.02, 1.4, -4.904), (-10.02, 11.4, -4.904), (-9.087, 1.4, -4.619), (-9.087, 11.4, -4.619), (-8.222, 1.4, -4.157), (-8.222, 11.4, -4.157), (-7.464, 1.4, -3.536), (-7.464, 11.4, -3.536), (-6.843, 1.4, -2.778), (-6.843, 11.4, -2.778), (-6.381, 1.4, -1.913), (-6.381, 11.4, -1.913), (-6.096, 1.4, -0.9754), (-6.096, 11.4, -0.9754)], [], [(0, 1, 3, 2), (2, 3, 5, 4), (4, 5, 7, 6), (6, 7, 9, 8), (8, 9, 11, 10), (10, 11, 13, 12), (12, 13, 15, 14), (14, 15, 17, 16), (16, 17, 19, 18), (18, 19, 21, 20), (20, 21, 23, 22), (22, 23, 25, 24), (24, 25, 27, 26), (26, 27, 29, 28), (28, 29, 31, 30), (30, 31, 33, 32), (32, 33, 35, 34), (34, 35, 37, 36), (36, 37, 39, 38), (38, 39, 41, 40), (40, 41, 43, 42), (42, 43, 45, 44), (44, 45, 47, 46), (46, 47, 49, 48), (48, 49, 51, 50), (50, 51, 53, 52), (52, 53, 55, 54), (54, 55, 57, 56), (56, 57, 59, 58), (58, 59, 61, 60), (3, 1, 63, 61, 59, 57, 55, 53, 51, 49, 47, 45, 43, 41, 39, 37, 35, 33, 31, 29, 27, 25, 23, 21, 19, 17, 15, 13, 11, 9, 7, 5), (62, 63, 1, 0), (60, 61, 63, 62), (0, 2, 4, 6, 8, 10, 12, 14, 16, 18, 20, 22, 24, 26, 28, 30, 32, 34, 36, 38, 40, 42, 44, 46, 48, 50, 52, 54, 56, 58, 60, 62), (64, 65, 67, 66), (66, 67, 69, 68), (68, 69, 71, 70), (70, 71, 73, 72), (72, 73, 75, 74), (74, 75, 77, 76), (76, 77, 79, 78), (78, 79, 81, 80), (80, 81, 83, 82), (82, 83, 85, 84), (84, 85, 87, 86), (86, 87, 89, 88), (88, 89, 91, 90), (90, 91, 93, 92), (92, 93, 95, 94), (94, 95, 97, 96), (96, 97, 99, 98), (98, 99, 101, 100), (100, 101, 103, 102), (102, 103, 105, 104), (104, 105, 107, 106), (106, 107, 109, 108), (108, 109, 111, 110), (110, 111, 113, 112), (112, 113, 115, 114), (114, 115, 117, 116), (116, 117, 119, 118), (118, 119, 121, 120), (120, 121, 123, 122), (122, 123, 125, 124), (67, 65, 127, 125, 123, 121, 119, 117, 115, 113, 111, 109, 107, 105, 103, 101, 99, 97, 95, 93, 91, 89, 87, 85, 83, 81, 79, 77, 75, 73, 71, 69), (126, 127, 65, 64), (124, 125, 127, 126), (128, 129, 131, 130), (130, 131, 133, 132), (132, 133, 135, 134), (134, 135, 137, 136), (136, 137, 139, 138), (138, 139, 141, 140), (140, 141, 143, 142), (142, 143, 145, 144), (144, 145, 147, 146), (146, 147, 149, 148), (148, 149, 151, 150), (150, 151, 153, 152), (152, 153, 155, 154), (154, 155, 157, 156), (156, 157, 159, 158), (158, 159, 161, 160), (160, 161, 163, 162), (162, 163, 165, 164), (164, 165, 167, 166), (166, 167, 169, 168), (168, 169, 171, 170), (170, 171, 173, 172), (172, 173, 175, 174), (174, 175, 177, 176), (176, 177, 179, 178), (178, 179, 181, 180), (180, 181, 183, 182), (182, 183, 185, 184), (184, 185, 187, 186), (186, 187, 189, 188), (131, 129, 191, 189, 187, 185, 183, 181, 179, 177, 175, 173, 171, 169, 167, 165, 163, 161, 159, 157, 155, 153, 151, 149, 147, 145, 143, 141, 139, 137, 135, 133), (190, 191, 129, 128), (188, 189, 191, 190), (128, 130, 132, 134, 136, 138, 140, 142, 144, 146, 148, 150, 152, 154, 156, 158, 160, 162, 164, 166, 168, 170, 172, 174, 176, 178, 180, 182, 184, 186, 188, 190), (192, 193, 195, 194), (194, 195, 197, 196), (196, 197, 199, 198), (198, 199, 201, 200), (200, 201, 203, 202), (202, 203, 205, 204), (204, 205, 207, 206), (206, 207, 209, 208), (208, 209, 211, 210), (210, 211, 213, 212), (212, 213, 215, 214), (214, 215, 217, 216), (216, 217, 219, 218), (218, 219, 221, 220), (220, 221, 223, 222), (222, 223, 225, 224), (224, 225, 227, 226), (226, 227, 229, 228), (228, 229, 231, 230), (230, 231, 233, 232), (232, 233, 235, 234), (234, 235, 237, 236), (236, 237, 239, 238), (238, 239, 241, 240), (240, 241, 243, 242), (242, 243, 245, 244), (244, 245, 247, 246), (246, 247, 249, 248), (248, 249, 251, 250), (250, 251, 253, 252), (195, 193, 255, 253, 251, 249, 247, 245, 243, 241, 239, 237, 235, 233, 231, 229, 227, 225, 223, 221, 219, 217, 215, 213, 211, 209, 207, 205, 203, 201, 199, 197), (254, 255, 193, 192), (252, 253, 255, 254), (192, 194, 196, 198, 200, 202, 204, 206, 208, 210, 212, 214, 216, 218, 220, 222, 224, 226, 228, 230, 232, 234, 236, 238, 240, 242, 244, 246, 248, 250, 252, 254), (256, 257, 259, 258), (258, 259, 261, 260), (260, 261, 263, 262), (262, 263, 265, 264), (264, 265, 267, 266), (266, 267, 269, 268), (268, 269, 271, 270), (270, 271, 273, 272), (272, 273, 275, 274), (274, 275, 277, 276), (276, 277, 279, 278), (278, 279, 281, 280), (280, 281, 283, 282), (282, 283, 285, 284), (284, 285, 287, 286), (286, 287, 289, 288), (288, 289, 291, 290), (290, 291, 293, 292), (292, 293, 295, 294), (294, 295, 297, 296), (296, 297, 299, 298), (298, 299, 301, 300), (300, 301, 303, 302), (302, 303, 305, 304), (304, 305, 307, 306), (306, 307, 309, 308), (308, 309, 311, 310), (310, 311, 313, 312), (312, 313, 315, 314), (314, 315, 317, 316), (259, 257, 319, 317, 315, 313, 311, 309, 307, 305, 303, 301, 299, 297, 295, 293, 291, 289, 287, 285, 283, 281, 279, 277, 275, 273, 271, 269, 267, 265, 263, 261), (318, 319, 257, 256), (316, 317, 319, 318), (320, 321, 323, 322), (322, 323, 325, 324), (324, 325, 327, 326), (326, 327, 329, 328), (328, 329, 331, 330), (330, 331, 333, 332), (332, 333, 335, 334), (334, 335, 337, 336), (336, 337, 339, 338), (338, 339, 341, 340), (340, 341, 343, 342), (342, 343, 345, 344), (344, 345, 347, 346), (346, 347, 349, 348), (348, 349, 351, 350), (350, 351, 353, 352), (352, 353, 355, 354), (354, 355, 357, 356), (356, 357, 359, 358), (358, 359, 361, 360), (360, 361, 363, 362), (362, 363, 365, 364), (364, 365, 367, 366), (366, 367, 369, 368), (368, 369, 371, 370), (370, 371, 373, 372), (372, 373, 375, 374), (374, 375, 377, 376), (376, 377, 379, 378), (378, 379, 381, 380), (323, 321, 383, 381, 379, 377, 375, 373, 371, 369, 367, 365, 363, 361, 359, 357, 355, 353, 351, 349, 347, 345, 343, 341, 339, 337, 335, 333, 331, 329, 327, 325), (382, 383, 321, 320), (380, 381, 383, 382), (320, 322, 324, 326, 328, 330, 332, 334, 336, 338, 340, 342, 344, 346, 348, 350, 352, 354, 356, 358, 360, 362, 364, 366, 368, 370, 372, 374, 376, 378, 380, 382), (384, 385, 387, 386), (386, 387, 389, 388), (388, 389, 391, 390), (390, 391, 393, 392), (392, 393, 395, 394), (394, 395, 397, 396), (396, 397, 399, 398), (398, 399, 401, 400), (400, 401, 403, 402), (402, 403, 405, 404), (404, 405, 407, 406), (406, 407, 409, 408), (408, 409, 411, 410), (410, 411, 413, 412), (412, 413, 415, 414), (414, 415, 417, 416), (416, 417, 419, 418), (418, 419, 421, 420), (420, 421, 423, 422), (422, 423, 425, 424), (424, 425, 427, 426), (426, 427, 429, 428), (428, 429, 431, 430), (430, 431, 433, 432), (432, 433, 435, 434), (434, 435, 437, 436), (436, 437, 439, 438), (438, 439, 441, 440), (440, 441, 443, 442), (442, 443, 445, 444), (387, 385, 447, 445, 443, 441, 439, 437, 435, 433, 431, 429, 427, 425, 423, 421, 419, 417, 415, 413, 411, 409, 407, 405, 403, 401, 399, 397, 395, 393, 391, 389), (446, 447, 385, 384), (444, 445, 447, 446), (384, 386, 388, 390, 392, 394, 396, 398, 400, 402, 404, 406, 408, 410, 412, 414, 416, 418, 420, 422, 424, 426, 428, 430, 432, 434, 436, 438, 440, 442, 444, 446), (448, 449, 451, 450), (450, 451, 453, 452), (452, 453, 455, 454), (454, 455, 457, 456), (456, 457, 459, 458), (458, 459, 461, 460), (460, 461, 463, 462), (462, 463, 465, 464), (464, 465, 467, 466), (466, 467, 469, 468), (468, 469, 471, 470), (470, 471, 473, 472), (472, 473, 475, 474), (474, 475, 477, 476), (476, 477, 479, 478), (478, 479, 481, 480), (480, 481, 483, 482), (482, 483, 485, 484), (484, 485, 487, 486), (486, 487, 489, 488), (488, 489, 491, 490), (490, 491, 493, 492), (492, 493, 495, 494), (494, 495, 497, 496), (496, 497, 499, 498), (498, 499, 501, 500), (500, 501, 503, 502), (502, 503, 505, 504), (504, 505, 507, 506), (506, 507, 509, 508), (451, 449, 511, 509, 507, 505, 503, 501, 499, 497, 495, 493, 491, 489, 487, 485, 483, 481, 479, 477, 475, 473, 471, 469, 467, 465, 463, 461, 459, 457, 455, 453), (510, 511, 449, 448), (508, 509, 511, 510), (512, 513, 515, 514), (514, 515, 517, 516), (516, 517, 519, 518), (518, 519, 521, 520), (520, 521, 523, 522), (522, 523, 525, 524), (524, 525, 527, 526), (526, 527, 529, 528), (528, 529, 531, 530), (530, 531, 533, 532), (532, 533, 535, 534), (534, 535, 537, 536), (536, 537, 539, 538), (538, 539, 541, 540), (540, 541, 543, 542), (542, 543, 545, 544), (544, 545, 547, 546), (546, 547, 549, 548), (548, 549, 551, 550), (550, 551, 553, 552), (552, 553, 555, 554), (554, 555, 557, 556), (556, 557, 559, 558), (558, 559, 561, 560), (560, 561, 563, 562), (562, 563, 565, 564), (564, 565, 567, 566), (566, 567, 569, 568), (568, 569, 571, 570), (570, 571, 573, 572), (515, 513, 575, 573, 571, 569, 567, 565, 563, 561, 559, 557, 555, 553, 551, 549, 547, 545, 543, 541, 539, 537, 535, 533, 531, 529, 527, 525, 523, 521, 519, 517), (574, 575, 513, 512), (572, 573, 575, 574), (512, 514, 516, 518, 520, 522, 524, 526, 528, 530, 532, 534, 536, 538, 540, 542, 544, 546, 548, 550, 552, 554, 556, 558, 560, 562, 564, 566, 568, 570, 572, 574), (576, 577, 579, 578), (578, 579, 581, 580), (580, 581, 583, 582), (582, 583, 585, 584), (584, 585, 587, 586), (586, 587, 589, 588), (588, 589, 591, 590), (590, 591, 593, 592), (592, 593, 595, 594), (594, 595, 597, 596), (596, 597, 599, 598), (598, 599, 601, 600), (600, 601, 603, 602), (602, 603, 605, 604), (604, 605, 607, 606), (606, 607, 609, 608), (608, 609, 611, 610), (610, 611, 613, 612), (612, 613, 615, 614), (614, 615, 617, 616), (616, 617, 619, 618), (618, 619, 621, 620), (620, 621, 623, 622), (622, 623, 625, 624), (624, 625, 627, 626), (626, 627, 629, 628), (628, 629, 631, 630), (630, 631, 633, 632), (632, 633, 635, 634), (634, 635, 637, 636), (579, 577, 639, 637, 635, 633, 631, 629, 627, 625, 623, 621, 619, 617, 615, 613, 611, 609, 607, 605, 603, 601, 599, 597, 595, 593, 591, 589, 587, 585, 583, 581), (638, 639, 577, 576), (636, 637, 639, 638), (576, 578, 580, 582, 584, 586, 588, 590, 592, 594, 596, 598, 600, 602, 604, 606, 608, 610, 612, 614, 616, 618, 620, 622, 624, 626, 628, 630, 632, 634, 636, 638), (640, 641, 643, 642), (642, 643, 645, 644), (644, 645, 647, 646), (646, 647, 649, 648), (648, 649, 651, 650), (650, 651, 653, 652), (652, 653, 655, 654), (654, 655, 657, 656), (656, 657, 659, 658), (658, 659, 661, 660), (660, 661, 663, 662), (662, 663, 665, 664), (664, 665, 667, 666), (666, 667, 669, 668), (668, 669, 671, 670), (670, 671, 673, 672), (672, 673, 675, 674), (674, 675, 677, 676), (676, 677, 679, 678), (678, 679, 681, 680), (680, 681, 683, 682), (682, 683, 685, 684), (684, 685, 687, 686), (686, 687, 689, 688), (688, 689, 691, 690), (690, 691, 693, 692), (692, 693, 695, 694), (694, 695, 697, 696), (696, 697, 699, 698), (698, 699, 701, 700), (643, 641, 703, 701, 699, 697, 695, 693, 691, 689, 687, 685, 683, 681, 679, 677, 675, 673, 671, 669, 667, 665, 663, 661, 659, 657, 655, 653, 651, 649, 647, 645), (702, 703, 641, 640), (700, 701, 703, 702), (704, 705, 707, 706), (706, 707, 709, 708), (708, 709, 711, 710), (710, 711, 713, 712), (712, 713, 715, 714), (714, 715, 717, 716), (716, 717, 719, 718), (718, 719, 721, 720), (720, 721, 723, 722), (722, 723, 725, 724), (724, 725, 727, 726), (726, 727, 729, 728), (728, 729, 731, 730), (730, 731, 733, 732), (732, 733, 735, 734), (734, 735, 737, 736), (736, 737, 739, 738), (738, 739, 741, 740), (740, 741, 743, 742), (742, 743, 745, 744), (744, 745, 747, 746), (746, 747, 749, 748), (748, 749, 751, 750), (750, 751, 753, 752), (752, 753, 755, 754), (754, 755, 757, 756), (756, 757, 759, 758), (758, 759, 761, 760), (760, 761, 763, 762), (762, 763, 765, 764), (707, 705, 767, 765, 763, 761, 759, 757, 755, 753, 751, 749, 747, 745, 743, 741, 739, 737, 735, 733, 731, 729, 727, 725, 723, 721, 719, 717, 715, 713, 711, 709), (766, 767, 705, 704), (764, 765, 767, 766), (704, 706, 708, 710, 712, 714, 716, 718, 720, 722, 724, 726, 728, 730, 732, 734, 736, 738, 740, 742, 744, 746, 748, 750, 752, 754, 756, 758, 760, 762, 764, 766), (768, 769, 771, 770), (770, 771, 773, 772), (772, 773, 775, 774), (774, 775, 777, 776), (776, 777, 779, 778), (778, 779, 781, 780), (780, 781, 783, 782), (782, 783, 785, 784), (784, 785, 787, 786), (786, 787, 789, 788), (788, 789, 791, 790), (790, 791, 793, 792), (792, 793, 795, 794), (794, 795, 797, 796), (796, 797, 799, 798), (798, 799, 801, 800), (800, 801, 803, 802), (802, 803, 805, 804), (804, 805, 807, 806), (806, 807, 809, 808), (808, 809, 811, 810), (810, 811, 813, 812), (812, 813, 815, 814), (814, 815, 817, 816), (816, 817, 819, 818), (818, 819, 821, 820), (820, 821, 823, 822), (822, 823, 825, 824), (824, 825, 827, 826), (826, 827, 829, 828), (771, 769, 831, 829, 827, 825, 823, 821, 819, 817, 815, 813, 811, 809, 807, 805, 803, 801, 799, 797, 795, 793, 791, 789, 787, 785, 783, 781, 779, 777, 775, 773), (830, 831, 769, 768), (828, 829, 831, 830), (768, 770, 772, 774, 776, 778, 780, 782, 784, 786, 788, 790, 792, 794, 796, 798, 800, 802, 804, 806, 808, 810, 812, 814, 816, 818, 820, 822, 824, 826, 828, 830), (832, 833, 835, 834), (834, 835, 837, 836), (836, 837, 839, 838), (838, 839, 841, 840), (840, 841, 843, 842), (842, 843, 845, 844), (844, 845, 847, 846), (846, 847, 849, 848), (848, 849, 851, 850), (850, 851, 853, 852), (852, 853, 855, 854), (854, 855, 857, 856), (856, 857, 859, 858), (858, 859, 861, 860), (860, 861, 863, 862), (862, 863, 865, 864), (864, 865, 867, 866), (866, 867, 869, 868), (868, 869, 871, 870), (870, 871, 873, 872), (872, 873, 875, 874), (874, 875, 877, 876), (876, 877, 879, 878), (878, 879, 881, 880), (880, 881, 883, 882), (882, 883, 885, 884), (884, 885, 887, 886), (886, 887, 889, 888), (888, 889, 891, 890), (890, 891, 893, 892), (835, 833, 895, 893, 891, 889, 887, 885, 883, 881, 879, 877, 875, 873, 871, 869, 867, 865, 863, 861, 859, 857, 855, 853, 851, 849, 847, 845, 843, 841, 839, 837), (894, 895, 833, 832), (892, 893, 895, 894), (896, 897, 899, 898), (898, 899, 901, 900), (900, 901, 903, 902), (902, 903, 905, 904), (904, 905, 907, 906), (906, 907, 909, 908), (908, 909, 911, 910), (910, 911, 913, 912), (912, 913, 915, 914), (914, 915, 917, 916), (916, 917, 919, 918), (918, 919, 921, 920), (920, 921, 923, 922), (922, 923, 925, 924), (924, 925, 927, 926), (926, 927, 929, 928), (928, 929, 931, 930), (930, 931, 933, 932), (932, 933, 935, 934), (934, 935, 937, 936), (936, 937, 939, 938), (938, 939, 941, 940), (940, 941, 943, 942), (942, 943, 945, 944), (944, 945, 947, 946), (946, 947, 949, 948), (948, 949, 951, 950), (950, 951, 953, 952), (952, 953, 955, 954), (954, 955, 957, 956), (899, 897, 959, 957, 955, 953, 951, 949, 947, 945, 943, 941, 939, 937, 935, 933, 931, 929, 927, 925, 923, 921, 919, 917, 915, 913, 911, 909, 907, 905, 903, 901), (958, 959, 897, 896), (956, 957, 959, 958), (896, 898, 900, 902, 904, 906, 908, 910, 912, 914, 916, 918, 920, 922, 924, 926, 928, 930, 932, 934, 936, 938, 940, 942, 944, 946, 948, 950, 952, 954, 956, 958), (960, 961, 963, 962), (962, 963, 965, 964), (964, 965, 967, 966), (966, 967, 969, 968), (968, 969, 971, 970), (970, 971, 973, 972), (972, 973, 975, 974), (974, 975, 977, 976), (976, 977, 979, 978), (978, 979, 981, 980), (980, 981, 983, 982), (982, 983, 985, 984), (984, 985, 987, 986), (986, 987, 989, 988), (988, 989, 991, 990), (990, 991, 993, 992), (992, 993, 995, 994), (994, 995, 997, 996), (996, 997, 999, 998), (998, 999, 1001, 1000), (1000, 1001, 1003, 1002), (1002, 1003, 1005, 1004), (1004, 1005, 1007, 1006), (1006, 1007, 1009, 1008), (1008, 1009, 1011, 1010), (1010, 1011, 1013, 1012), (1012, 1013, 1015, 1014), (1014, 1015, 1017, 1016), (1016, 1017, 1019, 1018), (1018, 1019, 1021, 1020), (963, 961, 1023, 1021, 1019, 1017, 1015, 1013, 1011, 1009, 1007, 1005, 1003, 1001, 999, 997, 995, 993, 991, 989, 987, 985, 983, 981, 979, 977, 975, 973, 971, 969, 967, 965), (1022, 1023, 961, 960), (1020, 1021, 1023, 1022), (1024, 1025, 1027, 1026), (1026, 1027, 1029, 1028), (1028, 1029, 1031, 1030), (1030, 1031, 1033, 1032), (1032, 1033, 1035, 1034), (1034, 1035, 1037, 1036), (1036, 1037, 1039, 1038), (1038, 1039, 1041, 1040), (1040, 1041, 1043, 1042), (1042, 1043, 1045, 1044), (1044, 1045, 1047, 1046), (1046, 1047, 1049, 1048), (1048, 1049, 1051, 1050), (1050, 1051, 1053, 1052), (1052, 1053, 1055, 1054), (1054, 1055, 1057, 1056), (1056, 1057, 1059, 1058), (1058, 1059, 1061, 1060), (1060, 1061, 1063, 1062), (1062, 1063, 1065, 1064), (1064, 1065, 1067, 1066), (1066, 1067, 1069, 1068), (1068, 1069, 1071, 1070), (1070, 1071, 1073, 1072), (1072, 1073, 1075, 1074), (1074, 1075, 1077, 1076), (1076, 1077, 1079, 1078), (1078, 1079, 1081, 1080), (1080, 1081, 1083, 1082), (1082, 1083, 1085, 1084), (1086, 1087, 1025, 1024), (1084, 1085, 1087, 1086), (1088, 1089, 1091, 1090), (1090, 1091, 1093, 1092), (1092, 1093, 1095, 1094), (1094, 1095, 1097, 1096), (1096, 1097, 1099, 1098), (1098, 1099, 1101, 1100), (1100, 1101, 1103, 1102), (1102, 1103, 1105, 1104), (1104, 1105, 1107, 1106), (1106, 1107, 1109, 1108), (1108, 1109, 1111, 1110), (1110, 1111, 1113, 1112), (1112, 1113, 1115, 1114), (1114, 1115, 1117, 1116), (1116, 1117, 1119, 1118), (1118, 1119, 1121, 1120), (1120, 1121, 1123, 1122), (1122, 1123, 1125, 1124), (1124, 1125, 1127, 1126), (1126, 1127, 1129, 1128), (1128, 1129, 1131, 1130), (1130, 1131, 1133, 1132), (1132, 1133, 1135, 1134), (1134, 1135, 1137, 1136), (1136, 1137, 1139, 1138), (1138, 1139, 1141, 1140), (1140, 1141, 1143, 1142), (1142, 1143, 1145, 1144), (1144, 1145, 1147, 1146), (1146, 1147, 1149, 1148), (1150, 1151, 1089, 1088), (1148, 1149, 1151, 1150), (1088, 1090, 1092, 1094, 1096, 1098, 1100, 1102, 1104, 1106, 1108, 1110, 1112, 1114, 1116, 1118, 1120, 1122, 1124, 1126, 1128, 1130, 1132, 1134, 1136, 1138, 1140, 1142, 1144, 1146, 1148, 1150), (1091, 1089, 1151, 1149, 1147, 1145, 1143, 1141, 1139, 1137, 1135, 1133, 1131, 1129, 1127, 1125, 1123, 1121, 1119, 1117, 1115, 1113, 1111, 1109, 1107, 1105, 1103, 1101, 1099, 1097, 1095, 1093), (960, 962, 964, 966, 968, 970, 972, 974, 976, 978, 980, 982, 984, 986, 988, 990, 992, 994, 996, 998, 1000, 1002, 1004, 1006, 1008, 1010, 1012, 1014, 1016, 1018, 1020, 1022)])
me_cylinder_004.use_remesh_preserve_volume = False
me_cylinder_004.use_remesh_preserve_attributes = False
me_cylinder_004.use_mirror_vertex_groups = False
me_cylinder_004.update()

# ---- objects
ob_camera = bpy.data.objects.new('Camera', cam_camera)
ob_point = bpy.data.objects.new('Point', light_point)
ob_cylinder_003 = bpy.data.objects.new('Cylinder.003', me_cylinder_004)

# ---- transforms, parenting, visibility, modifiers, constraints
ob_camera.location = (9.589, -11.22, 9.215)
ob_camera.rotation_euler = (1.109, 0.01082, 0.8149)
ob_camera.lock_rotations_4d = False
ob_camera.empty_display_type = 'ARROWS'
ob_camera.color = (0.0, 0.0, 0.0, 0.0)
ob_camera.display_type = 'WIRE'
ob_camera.lineart.crease_threshold = 0.0
ob_point.location = (-2.43, -4.58, 5.838)
ob_point.lineart.crease_threshold = 0.0
ob_cylinder_003.location = (0.0, 2.2, 0.2)
ob_cylinder_003.rotation_euler = (1.571, 0.0, 1.571)
ob_cylinder_003.scale = (0.2, 0.2, 0.2)
ob_cylinder_003.lineart.crease_threshold = 0.0

# ---- collection membership
col_collection_1.objects.link(ob_camera)
col_collection_5.objects.link(ob_point)
col_collection_5.objects.link(ob_cylinder_003)

# ---- scene / render settings (as saved in the file)
scene.camera = ob_camera
scene.frame_start = 1; scene.frame_end = 250; scene.frame_set(1)
scene.render.engine = 'BLENDER_EEVEE_NEXT'
scene.render.resolution_percentage = 50
scene.render.dither_intensity = 0.0
scene.cycles.use_denoising = False
scene.cycles.samples = 10
scene.cycles.sampling_pattern = 'TABULATED_SOBOL'
scene.cycles.light_sampling_threshold = 0.0
scene.cycles.use_adaptive_sampling = False
scene.cycles.use_light_tree = False
scene.cycles.blur_glossy = 0.0
scene.cycles.pixel_filter_type = 'GAUSSIAN'
scene.cycles.sample_clamp_indirect = 0.0
scene.view_settings.view_transform = 'Standard'
bpy.context.view_layer.update()
